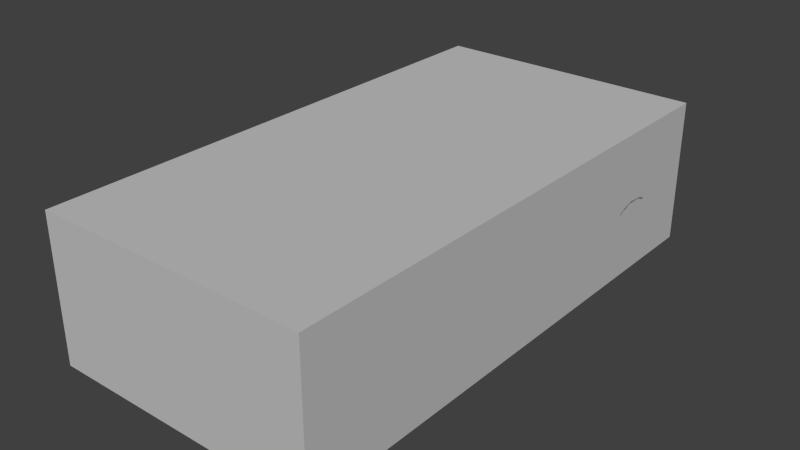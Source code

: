 # Source: car4raid_1.blend  (saved by Blender 2.79.0; exported with 4.5.12 LTS)
import bpy
from mathutils import Matrix  # noqa: F401  (used for matrix-valued properties, if any)

bpy.ops.wm.read_factory_settings(use_empty=True)
scene = bpy.context.scene
scene.name = 'Scene'

# ---- collections
col_collection_1 = bpy.data.collections.new('Collection 1'); scene.collection.children.link(col_collection_1)
col_collection_2 = bpy.data.collections.new('Collection 2'); scene.collection.children.link(col_collection_2)
col_collection_3 = bpy.data.collections.new('Collection 3'); scene.collection.children.link(col_collection_3)
col_collection_4 = bpy.data.collections.new('Collection 4'); scene.collection.children.link(col_collection_4)
col_collection_5 = bpy.data.collections.new('Collection 5'); scene.collection.children.link(col_collection_5)
col_collection_6 = bpy.data.collections.new('Collection 6'); scene.collection.children.link(col_collection_6)
col_collection_7 = bpy.data.collections.new('Collection 7'); scene.collection.children.link(col_collection_7)
col_collection_8 = bpy.data.collections.new('Collection 8'); scene.collection.children.link(col_collection_8)
col_collection_9 = bpy.data.collections.new('Collection 9'); scene.collection.children.link(col_collection_9)
col_collection_10 = bpy.data.collections.new('Collection 10'); scene.collection.children.link(col_collection_10)
col_collection_11 = bpy.data.collections.new('Collection 11'); scene.collection.children.link(col_collection_11)
col_collection_12 = bpy.data.collections.new('Collection 12'); scene.collection.children.link(col_collection_12)
col_collection_13 = bpy.data.collections.new('Collection 13'); scene.collection.children.link(col_collection_13)
col_collection_14 = bpy.data.collections.new('Collection 14'); scene.collection.children.link(col_collection_14)
col_collection_15 = bpy.data.collections.new('Collection 15'); scene.collection.children.link(col_collection_15)
col_collection_16 = bpy.data.collections.new('Collection 16'); scene.collection.children.link(col_collection_16)
col_collection_17 = bpy.data.collections.new('Collection 17'); scene.collection.children.link(col_collection_17)
col_collection_18 = bpy.data.collections.new('Collection 18'); scene.collection.children.link(col_collection_18)
col_collection_19 = bpy.data.collections.new('Collection 19'); scene.collection.children.link(col_collection_19)
col_collection_20 = bpy.data.collections.new('Collection 20'); scene.collection.children.link(col_collection_20)

# ---- materials (node trees are filled in below, after node groups)
mat_material___eeeeee = bpy.data.materials.new('Material [#eeeeee]')
mat_material___eeeeee.alpha_threshold = 0.0
mat_material___eeeeee.use_transparent_shadow = False
mat_material___eeeeee.diffuse_color = (0.5488, 0.5488, 0.5488, 1.0)
mat_material___eeeeee.roughness = 0.5
mat_other___ffff00 = bpy.data.materials.new('other [#FFFF00]')
mat_other___ffff00.alpha_threshold = 0.0
mat_other___ffff00.use_transparent_shadow = False
mat_other___ffff00.diffuse_color = (0.8, 0.7246, 0.3039, 1.0)
mat_other___ffff00.roughness = 0.5
mat_other___ffff00.specular_intensity = 0.0
mat_metal___cccccc = bpy.data.materials.new('metal [#cccccc]')
mat_metal___cccccc.alpha_threshold = 0.0
mat_metal___cccccc.use_transparent_shadow = False
mat_metal___cccccc.diffuse_color = (0.3335, 0.3708, 0.3931, 1.0)
mat_metal___cccccc.roughness = 0.5
mat_metal___cccccc.specular_intensity = 1.0

# ---- material node trees

# ---- world
world_world = bpy.data.worlds.new('World'); scene.world = world_world
world_world.color = (0.05088, 0.05088, 0.05088)
world_world.use_sun_shadow = False
world_world.sun_shadow_jitter_overblur = 0.0
world_world.cycles.sampling_method = 'NONE'
world_world.cycles.sample_map_resolution = 256

# ---- meshes
me_circle_000 = bpy.data.meshes.new('Circle.000')
me_circle_000.from_pydata([(-0.9343, -1.81, -0.03137), (-0.9343, -1.81, 0.9557), (-0.9343, 1.796, 0.9557), (-0.9343, 1.796, -0.03137), (0.9343, -1.81, -0.03137), (0.9343, -1.81, 0.9557), (0.9343, 1.796, 0.9557), (0.9343, 1.796, -0.03137)], [], [(1, 2, 3), (5, 2, 1), (1, 3, 0), (2, 6, 7), (2, 7, 3), (3, 7, 4), (3, 4, 0), (7, 6, 5), (7, 5, 4), (4, 5, 1), (4, 1, 0), (5, 6, 2)])
me_circle_000.materials.append(mat_material___eeeeee)
me_circle_000.materials.append(mat_other___ffff00)
me_circle_000.materials.append(mat_metal___cccccc)
me_circle_000.use_remesh_preserve_volume = False
me_circle_000.use_remesh_preserve_attributes = False
me_circle_000.use_mirror_vertex_groups = False
me_circle_000.auto_texspace = False
me_circle_000.update()
me_circle_001 = bpy.data.meshes.new('Circle.001')
me_circle_001.from_pydata([(0.8438, -0.6839, 0.2085), (0.8079, 0.5149, 0.5149), (-0.0001149, -0.9952, 0.5314), (-0.0005289, -1.245, 0.4888), (0.2924, -1.799, 0.2236), (0.8426, -1.38, 0.2216), (0.8752, 1.507, 0.3111), (0.8789, 0.8863, 0.2925), (-3.822e-06, -0.2315, 0.8572), (1.403e-06, 0.06542, 0.9378), (-5.145e-05, 0.2582, 0.9557), (-6.182e-06, 0.6516, 0.9311), (0.7769, 0.7884, 0.5707), (0.7554, -0.1748, 0.5096), (0.7824, 0.9996, 0.5934), (-1.465e-05, -1.81, 0.2225), (0.8489, 0.9355, 0.4275), (0.8457, 1.558, 0.2352), (0.7635, 0.2414, 0.5222), (0.376, 0.06826, 0.9245), (0.7898, -1.489, -0.01115), (0.7656, -1.556, -0.02332), (-0.0004003, -1.453, 0.4417), (-0.0002718, -1.615, 0.3952), (-0.0001432, -1.746, 0.3382), (0.2919, -0.9703, 0.532), (0.2919, -1.238, 0.4898), (0.292, -1.447, 0.4417), (0.2921, -1.607, 0.3952), (0.2923, -1.739, 0.3382), (0.1242, -0.9952, 0.5314), (0.5923, -0.8018, 0.532), (0.6812, -0.6576, 0.532), (0.7226, -0.3965, 0.5189), (0.7915, -0.6576, 0.5189), (0.805, -0.8347, 0.5325), (0.7928, 0.5149, 0.5301), (0.8142, -0.1748, 0.09824), (0.8223, 0.2414, 0.09824), (0.7637, -0.5778, 0.5231), (0.7816, -0.3965, 0.5019), (0.7336, -0.1748, 0.5172), (0.744, 0.2414, 0.5248), (0.7554, -0.3965, 0.513), (0.7872, -0.5778, 0.5121), (0.7908, -0.9638, 0.5435), (0.8125, -0.9638, 0.5348), (0.8301, -0.9638, 0.517), (0.7939, -1.111, 0.5345), (0.8164, -1.111, 0.5258), (0.8313, -1.111, 0.5162), (0.6885, -1.571, 0.3387), (0.7709, 0.5149, 0.5403), (0.7843, 0.2414, 0.512), (0.7848, -0.8347, 0.5436), (0.7301, -0.9638, 0.5435), (0.7158, -1.111, 0.5345), (0.798, 0.6516, 0.5452), (0.8377, -1.273, 0.4359), (0.8368, -1.406, 0.2226), (0.8268, -0.6672, 0.2104), (0.8266, -0.7374, 0.3661), (0.8286, -0.8347, 0.4636), (0.841, -0.6553, 0.09824), (0.8322, -0.6581, 0.1431), (0.837, -1.341, 0.364), (0.8153, -1.426, -0.01204), (0.8279, -0.5626, 0.09824), (0.8197, -0.3965, 0.09824), (0.7951, 0.2414, 0.2154), (0.787, -0.1748, 0.2154), (0.7925, -0.3965, 0.2154), (0.8007, -0.5673, 0.2154), (0.8087, -0.6236, 0.2154), (0.8116, -0.7041, 0.3858), (0.833, -0.6103, 0.09824), (0.8166, -0.6136, 0.147), (0.7778, 0.05977, 0.5058), (0.7971, -0.1748, 0.147), (0.8027, -0.3965, 0.147), (0.8109, -0.5639, 0.147), (0.8053, 0.2414, 0.147), (0.6972, -1.596, 0.3129), (0.6237, -1.675, 0.3116), (0.6159, -1.639, 0.3368), (0.5886, -1.519, 0.3921), (-8.535e-05, -1.783, 0.313), (0.2923, -1.776, 0.313), (0.4885, -1.232, 0.4802), (0.4929, -1.424, 0.4299), (-0.0002075, -1.681, 0.3695), (0.5104, -1.625, 0.3681), (0.2922, -1.673, 0.3695), (0.4885, -0.9782, 0.5276), (0.7181, -0.9638, 0.5397), (0.6951, -1.111, 0.5275), (0.7009, -0.9638, 0.5305), (0.688, -0.9638, 0.5276), (0.6736, -1.111, 0.5217), (0.2919, -0.9882, 0.5294), (0.4885, -1.111, 0.5143), (0.5013, -1.566, 0.3892), (0.7963, -1.484, 0.2953), (0.7872, -1.475, 0.3129), (0.6022, -1.574, 0.3681), (0.5196, -1.69, 0.3368), (0.2919, -1.113, 0.5096), (-0.0003219, -1.12, 0.5101), (0.7409, -0.8347, 0.5436), (0.7288, -0.8347, 0.5422), (0.714, -0.8347, 0.5341), (0.7012, -0.8347, 0.531), (0.7546, -0.7374, 0.5369), (0.7314, -0.7374, 0.5351), (0.7218, -0.7365, 0.5333), (0.7703, -0.6576, 0.53), (0.7761, -0.1748, 0.5014), (0.7918, 0.2414, 0.3797), (0.7836, -0.1748, 0.3695), (0.7891, -0.3965, 0.3731), (0.7974, -0.5778, 0.3792), (0.4885, -0.8864, 0.532), (0.3902, -0.9355, 0.532), (0.7627, -0.6576, 0.53), (0.5852, -1.23, 0.4893), (0.5852, -1.111, 0.5149), (0.5883, -0.971, 0.5276), (0.5903, -0.8347, 0.5322), (0.75, -0.5778, 0.5231), (0.741, -0.6576, 0.531), (0.703, -0.5778, 0.5289), (0.6507, -0.7244, 0.532), (0.1242, -0.2315, 0.8572), (0.376, -0.2144, 0.8572), (0.4743, -0.1765, 0.8547), (0.5984, 0.05977, 0.8572), (0.6115, 0.2647, 0.8619), (0.8512, 0.837, 0.2154), (0.8592, 0.8105, 0.09824), (0.8547, 0.8148, 0.147), (0.8322, 0.7884, 0.2154), (0.8472, 0.7702, 0.09824), (0.8363, 0.7756, 0.147), (0.8146, 0.5149, 0.147), (0.8044, 0.5149, 0.2154), (0.8316, 0.5149, 0.09824), (0.8011, 0.5149, 0.3797), (0.8289, 0.7884, 0.3797), (0.2919, -0.225, 0.8572), (0.158, 0.06542, 0.9378), (0.1241, 0.2582, 0.9557), (0.1241, 0.6516, 0.9315), (0.2919, 0.0719, 0.9302), (0.2918, 0.2647, 0.9481), (0.2919, 0.6516, 0.9263), (0.378, 0.2647, 0.9367), (0.5143, 0.2647, 0.9051), (0.5095, 0.06317, 0.897), (0.6131, 0.3898, 0.8586), (0.7805, 1.196, 0.6057), (0.8086, 0.9996, 0.5823), (0.8093, 1.196, 0.5952), (0.8347, 1.196, 0.5683), (0.8466, 1.195, 0.5356), (0.8476, 1.334, 0.5082), (0.8487, 1.454, 0.4291), (0.848, 0.8518, 0.3031), (0.8427, -1.369, 0.2189), (0.8427, -0.8516, 0.4394), (0.8427, -0.7621, 0.3498), (0.8438, -0.696, 0.2068), (0.8427, -1.319, 0.3476), (0.833, 0.9071, 0.4554), (0.8325, 1.348, 0.5446), (0.8275, 1.48, 0.4572), (0.7697, 1.348, 0.6061), (0.7967, 1.348, 0.5901), (0.8233, 1.348, 0.5637), (0.76, 1.48, 0.6014), (0.7887, 1.48, 0.5777), (0.8131, 1.48, 0.5411), (0.7495, 1.56, 0.5948), (0.7785, 1.564, 0.5618), (0.8012, 1.566, 0.5164), (0.8487, 1.536, 0.3114), (0.679, 1.614, 0.6151), (0.378, 1.66, 0.6604), (0.378, 1.695, 0.653), (1.091e-05, 1.673, 0.6654), (1.091e-05, 1.708, 0.6606), (0.779, 1.651, 0.2906), (0.8185, 1.566, 0.4413), (0.1242, 1.721, 0.5117), (0.5342, 1.652, 0.6452), (0.8297, 1.566, 0.3436), (0.6411, -0.4884, 0.6272), (0.7467, 1.196, 0.6097), (0.7392, 1.348, 0.6129), (0.5311, 1.574, 0.6505), (-2.949e-05, 0.5149, 0.9481), (0.1241, 0.5149, 0.9481), (0.2919, 0.5149, 0.9405), (-4.047e-05, 0.3898, 0.9551), (0.2918, 0.3898, 0.9475), (0.1241, 0.3898, 0.9551), (-3.815e-06, -0.154, 0.9268), (0.2919, -0.07656, 0.8964), (0.376, -0.07307, 0.8935), (0.6131, 0.5149, 0.8549), (0.378, 0.3898, 0.9362), (0.5134, 0.3898, 0.9066), (0.378, 0.5149, 0.9291), (0.5164, 0.5149, 0.8995), (0.613, 0.6516, 0.8453), (0.0, 0.7884, 0.9087), (0.1242, 0.7884, 0.9087), (0.6176, 0.7884, 0.8273), (0.5151, 0.6516, 0.886), (0.5151, 0.7884, 0.8651), (0.2919, 0.7884, 0.9053), (0.378, 0.6516, 0.9152), (0.378, 0.7884, 0.896), (1.091e-05, 1.589, 0.6702), (0.378, 1.579, 0.6652), (0.6217, 1.196, 0.6873), (0.627, 1.48, 0.6399), (0.6256, 1.348, 0.6523), (0.6195, 0.9996, 0.7643), (0.5095, -0.06413, 0.8724), (0.7467, 0.9996, 0.5992), (0.7467, 0.7884, 0.577), (0.7467, 0.5149, 0.5427), (0.7598, 0.05977, 0.5147), (0.8031, 0.7884, 0.5596), (0.8182, 0.05977, 0.09824), (0.7402, 0.05977, 0.5185), (0.791, 0.05977, 0.2154), (0.8012, 0.05977, 0.147), (0.7853, 0.05977, 0.3746), (0.7786, 1.601, 0.01261), (0.6035, -0.07365, 0.804), (0.5151, 1.196, 0.7251), (0.7062, 1.559, 0.6181), (0.5151, 1.348, 0.6814), (0.5151, 0.9996, 0.8021), (0.5151, 1.48, 0.6606), (0.7304, 1.48, 0.6168), (0.6727, -0.4284, 0.6241), (0.5941, -0.3152, 0.7355), (0.6273, -0.264, 0.7324), (0.551, -0.1963, 0.8176), (0.5838, -0.1406, 0.8145), (0.694, -0.533, 0.5575), (0.6692, -0.6068, 0.5606), (0.7079, -0.5416, 0.5269), (0.5783, -0.07365, 0.8358), (0.5169, -0.175, 0.8408), (0.6428, 0.7884, 0.7954), (0.6655, 0.7884, 0.742), (0.6652, 1.348, 0.636), (0.6594, 1.196, 0.6571), (0.6412, 1.196, 0.6759), (0.6444, 0.9996, 0.7448), (0.6667, 0.9996, 0.7055), (0.729, 0.9996, 0.6074), (0.729, 0.7884, 0.5885), (0.7126, 0.9996, 0.6275), (0.7126, 0.7884, 0.6192), (0.729, 1.196, 0.6135), (0.7216, 1.348, 0.618), (0.7115, 1.196, 0.6204), (0.6236, 0.05977, 0.8254), (1.091e-05, 1.48, 0.6781), (0.378, 1.48, 0.6723), (0.6367, 0.2647, 0.83), (0.6382, 0.3898, 0.8268), (0.6382, 0.5149, 0.8231), (0.6382, 0.6516, 0.8135), (0.1242, 1.706, 0.6598), (0.7931, 1.639, 0.1789), (0.1242, 1.671, 0.6656), (0.1242, 1.586, 0.6704), (0.2919, 1.665, 0.6634), (0.2919, 1.581, 0.6683), (0.2919, 1.7, 0.6562), (0.8045, 1.616, 0.3206), (0.2919, 1.48, 0.6757), (0.6803, 1.48, 0.6292), (0.1242, 1.48, 0.6773), (0.7266, 1.615, 0.5848), (0.7576, 1.617, 0.5417), (0.7782, 1.619, 0.4879), (0.7953, 1.619, 0.4183), (0.705, 1.649, 0.5749), (0.7321, 1.652, 0.5234), (0.7502, 1.654, 0.4602), (0.7648, 1.655, 0.3895), (0.6245, 1.684, 0.6014), (0.6686, 1.683, 0.5636), (0.7016, 1.683, 0.5089), (0.7421, 1.68, 0.371), (0.7259, 1.682, 0.4409), (0.5792, 1.686, 0.6267), (0.5349, 1.689, 0.6383), (0.627, 1.565, 0.6345), (0.5765, 1.65, 0.6317), (0.627, 1.613, 0.6278), (1.091e-05, 1.723, 0.5125), (0.3844, 1.71, 0.5049), (0.7584, 1.676, 0.2732), (0.8205, 1.607, 0.2122), (0.7741, 1.664, 0.1648), (0.8031, 1.637, 0.03216), (0.8172, 1.601, 0.02084), (0.7889, 1.662, 0.05816), (0.2919, 1.715, 0.5081), (0.6058, -0.1555, 0.7831), (0.378, 1.728, 0.4749), (0.8893, -0.8446, 0.4207), (0.8786, -0.6874, 0.1795), (0.8893, -0.7518, 0.3279), (0.6545, 1.647, 0.6083), (0.378, 1.763, 0.4618), (1.091e-05, 1.78, 0.45), (0.2919, 1.772, 0.4537), (0.1242, 1.778, 0.4492), (0.5347, 1.737, 0.4967), (0.4618, 1.72, 0.4852), (0.4606, 1.752, 0.4756), (0.378, 1.763, 0.2732), (1.091e-05, 1.78, 0.2776), (0.2919, 1.772, 0.2732), (0.1242, 1.778, 0.2768), (0.4467, 1.752, 0.2732), (0.6666, 1.701, 0.2732), (0.5153, 1.739, 0.2732), (0.5336, 1.739, 0.4647), (0.6822, 1.694, 0.4409), (0.4593, 1.752, 0.4641), (0.378, 1.763, 0.371), (0.4467, 1.752, 0.371), (0.2919, 1.772, 0.371), (1.091e-05, 1.78, 0.371), (0.1242, 1.778, 0.371), (0.6735, 1.697, 0.371), (0.5238, 1.739, 0.371), (0.6619, 1.704, 0.1189), (0.5153, 1.755, 0.1712), (0.378, 1.779, 0.1896), (1.091e-05, 1.796, 0.1931), (0.2919, 1.788, 0.1914), (0.1242, 1.794, 0.1925), (0.5153, 1.755, 0.1546), (0.378, 1.779, 0.173), (1.091e-05, 1.796, 0.1765), (0.2919, 1.788, 0.1748), (0.1242, 1.794, 0.1759), (0.6619, 1.704, 0.1023), (0.4467, 1.77, 0.183), (0.4467, 1.77, 0.1664), (0.5919, 1.732, 0.1479), (0.5919, 1.732, 0.1313), (0.5956, 1.723, 0.2732), (0.6076, 1.719, 0.4528), (0.6015, 1.721, 0.371), (0.5153, 1.729, 0.1546), (0.378, 1.75, 0.173), (1.091e-05, 1.767, 0.1765), (0.2919, 1.759, 0.1748), (0.1242, 1.765, 0.1759), (0.6619, 1.683, 0.1023), (0.4467, 1.742, 0.1664), (0.5919, 1.706, 0.1313), (0.5192, 1.554, 0.01261), (0.3819, 1.554, 0.01261), (0.0, 1.554, 0.01261), (0.2958, 1.554, 0.01261), (0.128, 1.554, 0.01261), (0.6657, 1.576, 0.01261), (0.4505, 1.554, 0.01261), (0.5957, 1.565, 0.01261), (0.7752, 0.6516, 0.5563), (0.8066, -0.6576, 0.5038), (0.8237, 0.6516, 0.147), (0.8385, 0.6516, 0.09824), (0.811, 0.6516, 0.3797), (0.8151, 0.6516, 0.2154), (0.7467, 0.6516, 0.5598), (0.729, 0.6516, 0.5734), (0.7381, 0.6516, 0.6066), (0.6863, 0.6516, 0.76), (0.5352, 1.708, 0.504), (0.5941, 1.718, 0.5224), (-0.0003792, 1.764, 0.2776), (0.2915, 1.756, 0.2732), (0.1238, 1.763, 0.2768), (0.2915, 1.756, 0.371), (-0.0003792, 1.764, 0.371), (0.1238, 1.763, 0.371), (0.8214, 1.611, 0.1165), (0.7832, 1.669, 0.1115), (0.7982, 1.646, 0.1115), (1.091e-05, 1.708, 0.5745), (0.5943, 1.695, 0.5275), (1.091e-05, 1.701, 0.6306), (0.385, 1.688, 0.6229), (0.3859, 1.695, 0.5668), (0.2919, 1.693, 0.6261), (0.2919, 1.7, 0.5701), (0.1242, 1.706, 0.5737), (0.1242, 1.699, 0.6298), (0.1461, -1.745, 0.3382), (0.1459, -1.613, 0.3952), (0.1458, -1.452, 0.4417), (0.1457, -1.244, 0.4893), (0.1458, -1.119, 0.5098), (0.1461, -1.782, 0.313), (0.146, -1.679, 0.3695), (0.6957, -1.638, -0.02284), (0.1462, -1.806, 0.2231), (0.1231, 0.7842, 0.8937), (0.0, 0.7842, 0.8937), (0.2909, 0.7842, 0.8903), (0.377, 0.7842, 0.881), (0.514, 0.7842, 0.8501), (0.514, 1.192, 0.7101), (0.514, 1.344, 0.6664), (0.514, 0.9955, 0.7871), (0.514, 1.476, 0.6456), (0.2909, 1.476, 0.6607), (0.377, 1.476, 0.6573), (0.1231, 0.9955, 0.8348), (8.516e-07, 0.9955, 0.8348), (0.2909, 0.9955, 0.8273), (0.377, 0.9955, 0.818), (0.1231, 1.192, 0.7537), (8.516e-07, 1.192, 0.7537), (0.2909, 1.192, 0.7503), (0.377, 1.192, 0.741), (0.1231, 1.344, 0.6908), (0.2909, 1.344, 0.6908), (8.516e-07, 1.344, 0.6908), (0.377, 1.344, 0.6858), (0.1231, 1.476, 0.6623), (-3.406e-06, 1.476, 0.6631), (-0.0001149, -0.9829, 0.5193), (-3.822e-06, -0.2398, 0.8363), (0.2948, -0.9586, 0.5199), (0.1242, -0.9829, 0.5193), (0.5871, -0.7947, 0.5199), (0.4861, -0.8771, 0.5199), (0.3904, -0.9248, 0.5199), (0.6439, -0.7194, 0.5199), (0.1242, -0.2398, 0.8363), (0.3766, -0.2232, 0.8363), (0.4723, -0.1863, 0.8363), (0.2948, -0.2335, 0.8363), (0.6345, -0.4898, 0.6125), (0.5888, -0.3212, 0.7179), (0.5469, -0.2055, 0.7978), (0.6619, -0.605, 0.5477), (0.5137, -0.1848, 0.8203), (0.729, 0.5149, 0.5562), (0.716, -0.1748, 0.5259), (0.7226, 0.05977, 0.5281), (0.7274, 0.2414, 0.5371), (0.5895, -0.07365, 0.804), (0.6588, -0.4284, 0.6241), (0.6133, -0.264, 0.7324), (0.68, -0.533, 0.5575), (0.6939, -0.5416, 0.5269), (0.6096, 0.05977, 0.8254), (0.6227, 0.2647, 0.83), (0.6243, 0.3898, 0.8268), (0.6243, 0.5149, 0.8231), (0.5918, -0.1555, 0.7831), (0.7151, 0.5149, 0.5562), (0.8284, -0.1748, 0.08082), (0.8366, 0.2414, 0.08082), (0.8459, -0.6553, 0.08082), (0.8422, -0.5623, 0.08082), (0.834, -0.3965, 0.08082), (0.8438, -0.6102, 0.08082), (0.8718, 0.8092, 0.08082), (0.8615, 0.7686, 0.08082), (0.8459, 0.5149, 0.08082), (0.8325, 0.05977, 0.08082), (0.8528, 0.6516, 0.08082), (0.8117, -0.1748, 0.03591), (0.8199, 0.2414, 0.03591), (0.8255, -0.5634, 0.03591), (0.8172, -0.3965, 0.03591), (0.8568, 0.8075, 0.03591), (0.8448, 0.7671, 0.03591), (0.8292, 0.5149, 0.03591), (0.8158, 0.05977, 0.03591), (0.836, 0.6461, 0.03591), (0.8071, -0.1748, -5.549e-05), (0.8153, 0.2414, -5.549e-05), (0.8209, -0.5642, -5.549e-05), (0.8127, -0.3965, -5.549e-05), (0.8522, 0.8069, -5.552e-05), (0.8402, 0.7665, -5.552e-05), (0.8246, 0.5149, -5.549e-05), (0.8112, 0.05977, -5.549e-05), (0.8315, 0.6437, -5.549e-05), (0.8071, -0.1748, -0.01896), (0.8153, 0.2414, -0.01896), (0.8291, -0.6558, 0.03591), (0.8209, -0.5654, -0.01896), (0.8127, -0.3965, -0.01896), (0.8246, -0.6565, -5.549e-05), (0.8522, 0.8068, -0.01896), (0.8402, 0.7663, -0.01896), (0.8246, 0.5149, -0.01896), (0.8112, 0.05977, -0.01896), (0.8315, 0.6434, -0.01896), (0.8246, -0.6571, -0.01896), (0.8059, -0.658, -0.02453), (0.8039, -0.6138, -0.02453), (0.7968, -0.3965, 0.4868), (0.8023, -0.5778, 0.4969), (0.7994, 0.2414, 0.4968), (0.8132, 0.6516, 0.5301), (0.793, 0.05977, 0.4907), (0.7912, -0.1748, 0.4863), (0.8182, 0.7884, 0.5445), (0.8159, 0.5149, 0.4935), (0.8146, -0.6576, 0.4823), (0.8047, -0.3965, 0.4653), (0.8103, -0.5778, 0.4755), (0.8063, 0.2414, 0.4754), (0.8211, 0.6516, 0.5086), (0.7998, 0.05977, 0.4692), (0.7981, -0.1748, 0.4648), (0.8261, 0.7884, 0.523), (0.8111, 0.5149, 0.468), (0.8131, -0.6576, 0.455), (0.7999, -0.3965, 0.4399), (0.8085, -0.5778, 0.45), (0.8026, 0.2414, 0.4499), (0.8191, 0.6516, 0.4832), (0.7961, 0.05977, 0.4437), (0.7944, -0.1748, 0.4394), (0.8257, 0.7884, 0.4975), (0.8201, -0.8347, 0.5174), (0.8281, -0.8347, 0.4959), (0.8249, 1.196, 0.5835), (0.8237, 0.9996, 0.5672), (0.8316, 0.9996, 0.5457), (0.8482, 1.021, 0.4929), (0.8343, 1.001, 0.5268), (0.8475, 1.097, 0.5239), (0.8348, 1.086, 0.5593), (0.8427, -1.256, 0.4138), (0.8427, -1.105, 0.4903), (0.8427, -0.97, 0.4897), (0.8044, -1.368, 0.2189), (0.8044, -0.8516, 0.4394), (0.8044, -0.7621, 0.3498), (0.8055, -0.6963, 0.2068), (0.8044, -1.319, 0.3472), (0.8044, -1.257, 0.4137), (0.8044, -1.105, 0.4903), (0.8044, -0.97, 0.4897), (0.8754, 1.49, 0.3078), (0.8789, 1.424, 0.3999), (0.8789, 1.314, 0.4689), (0.8789, 1.192, 0.4928), (0.8789, 0.969, 0.3939), (0.8789, 0.8978, 0.29), (0.8789, 1.036, 0.4473), (0.8789, 1.106, 0.4787), (0.2924, -1.774, 0.2102), (-1.465e-05, -1.785, 0.209), (0.1462, -1.781, 0.2096), (0.5096, -1.736, 0.2083), (0.6916, -1.611, 0.2079), (0.618, -1.676, 0.2079), (0.3069, -1.446, 0.4125), (0.7526, -1.55, -0.01126), (0.6895, -1.627, -0.01126), (0.1462, -1.795, -0.0237), (-1.465e-05, -1.799, -0.02424), (0.5096, -1.751, -0.02388), (0.2924, -1.788, -0.02316), (0.6218, -1.702, -0.02284), (0.8072, -1.498, -0.0234), (0.8368, -1.425, -0.02388), (0.5096, -1.736, -0.008671), (-1.465e-05, -1.784, -0.009026), (0.1462, -1.78, -0.008486), (0.4088, -1.432, 0.4232), (0.3941, -1.593, 0.3852), (0.2924, -1.773, -0.007947), (0.6209, -1.692, -0.008671), (0.7656, -1.556, -0.03059), (0.6957, -1.638, -0.03022), (0.1462, -1.795, -0.03083), (-1.465e-05, -1.799, -0.03137), (0.5096, -1.751, -0.03102), (0.2924, -1.788, -0.03029), (0.6218, -1.702, -0.03021), (0.8072, -1.498, -0.03066), (0.8368, -1.425, -0.03102), (-5.935e-05, -0.6114, 0.6851), (0.3835, -0.574, 0.6854), (0.1242, -0.6114, 0.6851), (0.2948, -0.5961, 0.6854), (0.5203, -0.4985, 0.6766), (0.8384, 0.8602, 0.3797), (-5e-05, -1.801, 0.2957), (0.3943, -1.778, 0.2951), (0.3941, -1.659, 0.3689), (0.3942, -1.762, 0.3124), (0.3942, -1.725, 0.3376), (0.3902, -1.235, 0.4898), (0.3902, -1.112, 0.512), (0.3902, -0.9832, 0.5285), (0.3943, -1.785, 0.283), (0.2924, -1.792, 0.2957), (0.6271, -1.691, 0.2943), (0.7744, -1.461, 0.3387), (0.759, -1.111, 0.538), (0.7605, -0.9638, 0.547), (0.5248, -1.727, 0.3116), (0.7628, -0.8347, 0.5471), (0.5096, -1.683, -0.03102), (0.1462, -1.801, 0.2957), (0.3915, -1.764, 0.2102), (0.401, -1.775, -0.02352), (0.401, -1.76, -0.008309), (0.5273, -1.75, 0.2822), (0.6284, -1.697, 0.2825), (0.7656, -1.49, -0.03059), (0.527, -1.743, 0.2943), (0.401, -1.775, -0.03065), (0.1462, -1.728, -0.03083), (-1.465e-05, -1.731, -0.03137), (0.2924, -1.721, -0.03029), (0.401, -1.708, -0.03065), (0.1242, 1.739, 0.4666), (0.2919, 1.733, 0.4711), (1.091e-05, 1.741, 0.4674), (0.4318, 1.688, 0.6229), (0.5923, 1.681, 0.5888), (0.6216, 1.68, 0.5636), (0.5623, 1.682, 0.6055), (0.5329, 1.684, 0.6132), (0.4306, 1.709, 0.5049), (0.4845, 1.705, 0.5117), (0.5331, 1.697, 0.5241), (0.5723, 1.688, 0.5397), (0.4312, 1.695, 0.5668), (0.7885, -0.1748, -0.02453), (0.7967, 0.2414, -0.02453), (0.8023, -0.5671, -0.02453), (0.794, -0.3965, -0.02453), (0.8216, 0.7667, -0.02453), (0.806, 0.5149, -0.02453), (0.7926, 0.05977, -0.02453), (0.8128, 0.6441, -0.02453), (0.8225, -0.6126, -0.01896), (0.8225, -0.6117, -5.549e-05), (0.8271, -0.6108, 0.03591), (0.6957, -1.57, -0.03022), (0.8326, 1.49, 0.3078), (0.6218, -1.634, -0.03021), (0.7952, -1.421, -0.03095), (0.836, 1.424, 0.3999), (0.836, 1.314, 0.4689), (0.836, 1.192, 0.4928), (0.836, 0.969, 0.3939), (0.836, 0.8978, 0.29), (0.836, 1.036, 0.4473), (0.836, 1.106, 0.4787), (0.8336, 0.807, -0.02453), (0.6992, -0.3965, 0.5263), (0.7672, 0.3781, 0.5313), (0.7886, 0.3781, 0.521), (0.7998, 0.3781, 0.2154), (0.827, 0.3781, 0.09824), (0.7964, 0.3781, 0.3797), (0.81, 0.3781, 0.147), (0.7467, 0.3781, 0.5338), (0.729, 0.3781, 0.5467), (0.8413, 0.3781, 0.08082), (0.8245, 0.3781, 0.03591), (0.82, 0.3781, -5.549e-05), (0.82, 0.3781, -0.01896), (0.8037, 0.3781, 0.5059), (0.8111, 0.3781, 0.4844), (0.8069, 0.3781, 0.4589), (0.8013, 0.3781, -0.02453), (0.7134, 0.2414, 0.5371), (0.702, -0.1748, 0.5259), (0.7086, 0.05977, 0.5281), (0.7151, 0.3781, 0.5467), (0.7306, 0.5832, 0.5746), (0.6589, 0.5832, 0.8003), (0.6986, 0.6516, 0.6066), (0.6469, 0.6516, 0.76), (0.7068, 0.5832, 0.5746), (0.6356, 0.5832, 0.8003), (0.8022, -1.488, 0.2832), (0.7516, -1.567, 0.2832), (0.7082, -1.621, 0.2832), (0.8426, -1.362, 0.2808), (0.8427, -1.351, 0.2764), (0.8044, -1.351, 0.2762), (0.7034, -1.611, 0.2953), (0.7252, -1.526, 0.3387), (0.5852, -1.401, 0.4335), (0.737, -1.548, 0.3129), (0.7453, -1.56, 0.2953), (0.8124, -1.406, 0.3383), (0.8009, -1.292, 0.4436), (0.8234, -1.283, 0.4419), (0.8023, -1.393, 0.3717), (0.766, -1.315, 0.4386), (0.7674, -1.434, 0.3717), (0.6748, -1.52, 0.37), (0.7116, -1.49, 0.37), (0.8351, -1.207, 0.4818), (0.8427, -1.195, 0.4573), (0.8044, -1.195, 0.4573), (0.7977, -1.216, 0.4975), (0.8202, -1.212, 0.4925), (0.7628, -1.221, 0.4951), (0.7102, -1.348, 0.4373), (0.707, -1.225, 0.4939), (0.7109, -1.415, 0.4037), (0.7421, -1.554, 0.2079), (0.7896, -1.485, 0.2079), (0.2922, -1.607, 0.3784), (0.3068, -1.446, 0.4417), (0.3432, -1.666, 0.3692), (0.3432, -1.6, 0.3822), (0.3903, -1.235, 0.472), (0.3578, -1.439, 0.4171), (0.4412, -1.228, 0.477), (0.8111, -1.376, 0.3717), (0.8278, -1.354, 0.37), (0.8022, -1.488, 0.2226), (0.7516, -1.567, 0.2226), (0.7082, -1.621, 0.2226), (0.8153, -1.425, 0.07657), (0.7898, -1.489, 0.07746), (0.6895, -1.627, 0.07735), (0.7526, -1.55, 0.07735), (0.1462, -1.78, 0.08012), (-1.465e-05, -1.784, 0.07958), (0.401, -1.76, 0.0803), (0.2924, -1.773, 0.08066), (0.5096, -1.736, 0.07994), (0.6209, -1.692, 0.07994), (0.8253, -1.405, 0.2079), (0.8368, -1.389, 0.2818), (0.8278, -1.397, 0.31), (0.1462, -1.806, 0.2831), (-1.465e-05, -1.81, 0.2825), (0.2924, -1.799, 0.2836), (0.6284, -1.697, 0.2226), (0.5273, -1.75, 0.2222), (0.3943, -1.785, 0.223), (0.8893, -1.329, 0.3258), (0.8893, -1.264, 0.3943), (0.8893, -1.2, 0.4393), (0.8893, -1.108, 0.4736), (0.8893, -0.9675, 0.473), (0.8775, -1.361, 0.2518), (0.878, -1.111, 0.4872), (0.8768, -0.9638, 0.4881), (0.8732, -0.7374, 0.3371), (0.8617, -0.6695, 0.1814), (0.8752, -0.8347, 0.4346), (0.8818, -1.207, 0.4529), (0.8844, -1.273, 0.4069), (0.8836, -1.342, 0.335), (0.8893, -0.7621, 0.3209), (0.8893, -1.257, 0.3849), (0.8893, -1.105, 0.4613), (0.8893, -1.319, 0.3186), (0.8786, -0.6996, 0.1778), (0.8893, -0.97, 0.4608), (0.8893, -0.8516, 0.4104), (0.8775, -1.35, 0.2474), (0.8893, -1.195, 0.4284), (0.8717, -1.388, 0.2528), (0.9343, 1.438, 0.3863), (0.918, 1.507, 0.2895), (0.9343, 1.195, 0.4838), (0.9343, 1.323, 0.4587), (0.9343, 1.105, 0.469), (0.92, 0.8863, 0.2709), (0.9343, 0.961, 0.38), (0.9035, 0.8518, 0.2816), (0.9043, 0.9355, 0.406), (0.903, 1.334, 0.4866), (0.9042, 1.454, 0.4076), (0.903, 1.097, 0.5024), (0.902, 1.195, 0.514), (0.9042, 1.536, 0.2899), (0.9343, 1.031, 0.436), (0.9036, 1.021, 0.4714), (0.9343, 1.424, 0.3784), (0.9182, 1.49, 0.2862), (0.9343, 1.192, 0.4713), (0.9343, 1.314, 0.4474), (0.9343, 1.106, 0.4572), (0.92, 0.8978, 0.2684), (0.9343, 0.969, 0.3724), (0.9343, 1.036, 0.4257), (0.421, -1.757, 0.1963), (0.4505, -1.75, 0.1734), (0.4801, -1.743, 0.1392), (0.6739, -1.631, 0.1963), (0.6563, -1.651, 0.1734), (0.6386, -1.672, 0.1392), (-1.465e-05, -1.784, 0.07958), (0.1462, -1.78, 0.08012), (0.6895, -1.489, 0.07994), (0.401, -1.76, 0.0803), (0.7526, -1.489, 0.07646), (0.7602, -1.489, 0.2079), (0.7425, -1.489, 0.1963), (0.7248, -1.489, 0.1734), (0.7072, -1.489, 0.1392), (0.2924, -1.773, 0.08066), (0.5096, -1.736, 0.07994), (0.3915, -1.717, 0.2102), (0.1462, -1.733, 0.08012), (-1.465e-05, -1.736, 0.07958), (0.401, -1.713, 0.0803), (0.2924, -1.726, 0.08066), (0.5096, -1.688, 0.07994), (0.421, -1.709, 0.1963), (0.4505, -1.702, 0.1734), (0.4801, -1.695, 0.1392), (0.2924, -1.726, 0.2102), (-1.465e-05, -1.737, 0.209), (0.1462, -1.733, 0.2096), (0.1635, -0.154, 0.8778), (-3.815e-06, -0.154, 0.8778), (-1.728e-06, -0.07656, 0.9301), (0.1667, -0.07656, 0.8941), (0.1635, -0.154, 0.912), (0.1488, -0.154, 0.9268), (0.152, -0.07656, 0.9301), (0.1667, -0.07656, 0.9231), (0.7252, 0.6957, 0.6066), (0.6735, 0.6957, 0.76), (0.6858, 0.6957, 0.6066), (0.634, 0.6957, 0.76)], [(829, 822), (822, 828), (828, 820), (820, 819), (754, 829), (819, 751)], [(417, 411, 29, 92), (413, 412, 28, 27), (414, 413, 27, 26), (39, 115, 34, 44), (54, 45, 46, 35), (237, 78, 37, 234), (112, 54, 115), (232, 18, 42, 235), (678, 18, 53, 679), (12, 381, 57, 233), (46, 45, 48, 49), (47, 46, 49, 50), (18, 232, 77, 53), (612, 619, 632, 635), (623, 624, 55, 56), (381, 52, 36, 57), (61, 62, 775, 773), (707, 708, 786, 770), (62, 47, 772, 775), (141, 384, 487, 484), (556, 168, 785, 784), (58, 65, 778, 777), (50, 723, 776, 771), (79, 80, 67, 68), (78, 79, 68, 37), (118, 119, 71, 70), (119, 120, 72, 71), (238, 118, 70, 236), (60, 64, 76, 73), (64, 63, 75, 76), (61, 60, 73, 74), (14, 12, 233, 160), (70, 71, 79, 78), (71, 72, 80, 79), (236, 70, 78, 237), (80, 72, 73, 76), (116, 40, 520, 525), (74, 73, 120), (635, 632, 633, 621), (88, 89, 712, 124), (91, 105, 84, 104), (84, 83, 82, 51), (625, 635, 621, 83), (411, 416, 87, 29), (736, 615, 613), (736, 29, 615), (412, 417, 92, 28), (618, 99, 106, 617), (56, 55, 94, 95), (737, 593, 592, 739), (124, 125, 100, 88), (714, 705, 704, 102), (615, 614, 625, 105), (614, 612, 635, 625), (101, 91, 104, 85), (617, 106, 26, 616), (30, 107, 415), (126, 93, 100, 125), (30, 106, 99), (30, 2, 107), (30, 99, 25), (414, 415, 107, 3), (97, 96, 110, 111), (96, 94, 109, 110), (94, 55, 108, 109), (111, 110, 113, 114), (624, 45, 54, 626), (115, 54, 35, 34), (77, 116, 525, 524), (73, 72, 120), (121, 122, 93), (122, 25, 99), (122, 99, 618), (97, 126, 125, 98), (713, 714, 102, 103), (711, 713, 103, 622), (105, 625, 83, 84), (85, 712, 89, 101), (121, 126, 127), (121, 93, 126), (111, 127, 126, 97), (31, 121, 127), (111, 31, 127), (115, 123, 112), (39, 123, 115), (111, 114, 31), (114, 32, 131), (114, 113, 129), (130, 128, 254), (32, 114, 129), (31, 114, 131), (128, 130, 32, 129), (43, 128, 39), (13, 41, 33, 43), (138, 139, 142, 141), (139, 137, 140, 142), (385, 146, 144, 386), (682, 680, 144, 146), (683, 681, 145, 143), (680, 683, 143, 144), (9, 149, 150, 10), (199, 200, 151, 11), (9, 844, 848, 149), (149, 152, 153, 150), (200, 201, 154, 151), (19, 152, 206, 207), (155, 153, 152, 19), (136, 156, 157, 135), (156, 155, 19, 157), (251, 256, 250), (207, 206, 148, 133), (232, 13, 116, 77), (14, 160, 161, 159), (166, 7, 794, 796), (565, 6, 790, 806), (47, 50, 771, 772), (566, 565, 806, 805), (571, 572, 809, 812), (708, 171, 782, 786), (170, 0, 319, 783), (0, 60, 774, 319), (65, 757, 788, 778), (707, 5, 167, 708), (555, 556, 784, 781), (16, 610, 166), (535, 544, 551, 549), (147, 610, 172), (164, 165, 174, 173), (16, 172, 610), (147, 166, 610), (163, 164, 173, 162), (552, 163, 162, 553), (386, 383, 142, 140), (383, 384, 141, 142), (159, 161, 176, 175), (176, 547, 177), (175, 176, 179, 178), (176, 177, 180, 179), (173, 177, 162), (178, 179, 182, 181), (179, 180, 183, 182), (567, 566, 805, 808), (280, 278, 189, 188), (180, 173, 174), (183, 180, 174, 191), (180, 177, 173), (174, 165, 184, 194), (191, 174, 194), (253, 252, 247, 195), (195, 247, 249, 248), (159, 175, 197, 196), (14, 229, 230, 12), (181, 289, 185, 242), (204, 150, 153, 203), (150, 204, 202, 10), (200, 204, 203, 201), (204, 200, 199, 202), (152, 149, 206), (155, 156, 210, 209), (153, 155, 209, 203), (209, 210, 212, 211), (210, 158, 208, 212), (203, 209, 211, 201), (156, 136, 158, 210), (11, 151, 215, 214), (201, 211, 220, 154), (212, 208, 213, 217), (217, 213, 216, 218), (151, 154, 219, 215), (217, 218, 221, 220), (212, 217, 220, 211), (133, 134, 207), (154, 220, 221, 219), (282, 280, 281, 283), (283, 281, 288, 286), (186, 223, 198, 193), (256, 251, 228), (159, 196, 229, 14), (178, 181, 242, 246), (287, 246, 242), (69, 236, 237, 81), (117, 238, 236, 69), (13, 232, 235, 41), (81, 237, 234, 38), (43, 39, 44, 40), (135, 255, 240, 271), (280, 188, 222, 281), (224, 241, 244, 227), (224, 226, 243, 241), (216, 227, 244, 218), (430, 442, 426, 428), (175, 178, 246, 197), (248, 249, 251, 250), (135, 228, 255), (32, 130, 252, 253), (32, 253, 131), (252, 130, 254), (134, 228, 207), (134, 256, 228), (228, 251, 255), (157, 19, 207, 228), (381, 387, 231, 52), (216, 257, 262, 227), (257, 258, 263, 262), (227, 262, 261, 224), (262, 263, 260, 261), (259, 261, 260), (266, 270, 260, 263), (230, 229, 264, 265), (265, 264, 266, 267), (258, 267, 266, 263), (229, 196, 268, 264), (260, 270, 259), (196, 197, 269, 268), (197, 246, 269), (270, 269, 259), (269, 287, 259), (266, 264, 268, 270), (198, 223, 273, 245), (213, 208, 276, 277), (208, 158, 275, 276), (158, 136, 274, 275), (136, 135, 271, 274), (216, 213, 277, 257), (278, 280, 282, 284), (219, 221, 423, 422), (244, 241, 425, 427), (221, 218, 424, 423), (218, 244, 427, 424), (273, 286, 429, 430), (215, 219, 422, 420), (241, 243, 426, 425), (286, 288, 443, 429), (245, 273, 430, 428), (214, 215, 420, 421), (288, 272, 444, 443), (223, 283, 286, 273), (281, 222, 272, 288), (186, 187, 284, 282), (186, 282, 283, 223), (268, 269, 270), (261, 226, 224), (269, 246, 287), (183, 191, 292, 291), (181, 182, 290, 289), (182, 183, 291, 290), (291, 292, 296, 295), (289, 290, 294, 293), (290, 291, 295, 294), (185, 289, 293), (300, 301, 295, 296), (295, 301, 299, 294), (294, 299, 298, 293), (298, 297, 293), (293, 297, 321), (187, 186, 193, 303), (225, 287, 242, 304), (245, 225, 304, 198), (242, 185, 304), (304, 306, 198), (302, 303, 193, 305), (302, 305, 297), (306, 185, 321), (304, 185, 306), (306, 305, 198), (198, 305, 193), (296, 292, 285, 190), (190, 285, 310, 279), (409, 408, 315, 192), (17, 194, 184), (309, 190, 279, 311), (292, 191, 194, 285), (300, 296, 190, 309), (402, 409, 192, 307), (408, 406, 308, 315), (285, 194, 17, 310), (401, 312, 314), (401, 399, 313, 312), (240, 255, 251), (251, 249, 316), (240, 251, 316), (320, 319, 774, 773), (318, 320, 773, 775), (769, 318, 775, 772), (305, 306, 321), (297, 305, 321), (317, 327, 328, 322), (185, 293, 321), (341, 339, 329, 331), (343, 341, 396, 398), (342, 343, 398, 397), (299, 337, 363), (364, 363, 337, 344), (345, 335, 333, 340), (315, 308, 317, 642), (336, 328, 326), (338, 328, 336), (322, 328, 338), (301, 337, 299), (340, 333, 329, 339), (338, 340, 339, 322), (336, 345, 340, 338), (362, 364, 344, 334), (325, 324, 341, 343), (323, 325, 343, 342), (324, 322, 339, 341), (300, 344, 337, 301), (309, 334, 344, 300), (330, 332, 351, 349), (332, 331, 350, 351), (331, 329, 348, 350), (350, 348, 353, 355), (349, 351, 356, 354), (351, 350, 355, 356), (358, 359, 353, 348), (347, 352, 359, 358), (360, 361, 352, 347), (346, 357, 361, 360), (333, 335, 347, 358), (335, 345, 364, 362), (345, 336, 363, 364), (335, 362, 360, 347), (360, 362, 334, 346), (346, 334, 311), (400, 314, 346), (346, 314, 357), (361, 357, 370, 372), (352, 361, 372, 365), (359, 352, 365, 371), (355, 353, 366, 368), (354, 356, 369, 367), (356, 355, 368, 369), (353, 359, 371, 366), (370, 314, 312), (370, 357, 314), (372, 370, 378, 380), (365, 372, 380, 373), (371, 365, 373, 379), (368, 366, 374, 376), (367, 369, 377, 375), (369, 368, 376, 377), (366, 371, 379, 374), (313, 239, 312), (239, 378, 312), (370, 312, 378), (67, 80, 76, 75), (12, 230, 387, 381), (143, 145, 384, 383), (144, 143, 383, 386), (147, 385, 386, 140), (13, 43, 40, 116), (258, 390, 389, 267), (387, 230, 265, 388), (388, 265, 267, 389), (257, 277, 390, 258), (329, 333, 358, 348), (392, 299, 363), (336, 392, 363), (410, 407, 408, 409), (298, 299, 392), (407, 405, 406, 408), (261, 259, 226), (404, 410, 409, 402), (397, 398, 395, 393), (398, 396, 394, 395), (341, 331, 394, 396), (332, 330, 393, 395), (331, 332, 395, 394), (279, 310, 399, 401), (311, 279, 401, 400), (297, 298, 646, 645), (302, 297, 645, 647), (326, 392, 336), (392, 403, 298), (326, 391, 403, 392), (303, 302, 647, 648), (303, 648, 644), (327, 317, 649), (391, 327, 650), (284, 187, 405, 407), (403, 391, 651, 652), (422, 423, 434, 433), (26, 106, 415, 414), (23, 90, 417, 412), (24, 86, 416, 411), (3, 22, 413, 414), (22, 23, 412, 413), (90, 24, 411, 417), (419, 15, 574, 575), (420, 422, 433, 431), (421, 420, 431, 432), (423, 424, 427, 434), (433, 434, 438, 437), (431, 433, 437, 435), (432, 431, 435, 436), (434, 427, 425, 438), (437, 438, 442, 440), (435, 437, 440, 439), (436, 435, 439, 441), (438, 425, 426, 442), (439, 443, 444, 441), (225, 226, 259, 287), (225, 245, 243, 226), (429, 440, 442, 430), (439, 440, 429, 443), (121, 31, 449, 450), (148, 132, 453, 456), (195, 248, 458, 457), (2, 30, 448, 445), (122, 121, 450, 451), (250, 256, 461, 459), (134, 133, 454, 455), (132, 8, 446, 453), (248, 250, 459, 458), (31, 131, 452, 449), (131, 253, 460, 452), (25, 122, 451, 447), (253, 195, 457, 460), (256, 134, 455, 461), (30, 25, 447, 448), (133, 148, 456, 454), (607, 605, 445, 448), (456, 608, 606, 454), (457, 458, 449), (452, 460, 449), (449, 460, 457), (609, 459, 461), (608, 447, 451, 606), (453, 446, 605, 607), (458, 609, 449), (450, 609, 606), (608, 607, 448, 447), (456, 453, 607, 608), (458, 459, 609), (609, 455, 606), (387, 388, 462, 231), (271, 240, 466, 471), (252, 254, 470, 469), (41, 463, 677, 33), (235, 464, 463, 41), (42, 465, 464, 235), (275, 274, 472, 473), (684, 685, 465, 42), (247, 252, 469, 467), (249, 247, 467, 468), (254, 33, 677, 470), (274, 271, 471, 472), (240, 316, 475, 466), (276, 275, 473, 474), (316, 249, 468, 475), (38, 234, 486, 478), (681, 38, 478, 686), (384, 145, 485, 487), (138, 141, 484, 483), (67, 75, 482, 480), (75, 63, 479, 482), (37, 68, 481, 477), (68, 67, 480, 481), (234, 37, 477, 486), (484, 487, 496, 493), (478, 486, 495, 489), (686, 478, 489, 687), (487, 485, 494, 496), (483, 484, 493, 492), (477, 481, 491, 488), (481, 480, 490, 491), (486, 477, 488, 495), (493, 496, 505, 502), (489, 495, 504, 498), (687, 489, 498, 688), (496, 494, 503, 505), (492, 493, 502, 501), (664, 482, 479, 508), (488, 491, 500, 497), (491, 490, 499, 500), (495, 488, 497, 504), (502, 505, 516, 513), (498, 504, 515, 507), (688, 498, 507, 689), (505, 503, 514, 516), (501, 502, 513, 512), (519, 662, 517, 518), (663, 664, 508, 511), (497, 500, 510, 506), (500, 499, 509, 510), (504, 497, 506, 515), (662, 663, 511, 517), (678, 684, 42, 18), (129, 123, 39, 128), (110, 109, 113), (109, 108, 112, 113), (113, 112, 123, 129), (33, 254, 43), (128, 43, 254), (108, 626, 54, 112), (679, 53, 522, 690), (44, 34, 382, 521), (40, 44, 521, 520), (233, 57, 523, 526), (57, 36, 1, 523), (53, 77, 524, 522), (525, 520, 529, 534), (524, 525, 534, 533), (690, 522, 531, 691), (521, 382, 528, 530), (523, 1, 527, 532), (526, 523, 532, 535), (520, 521, 530, 529), (522, 524, 533, 531), (534, 529, 538, 543), (533, 534, 543, 542), (691, 531, 540, 692), (530, 528, 537, 539), (532, 527, 536, 541), (535, 532, 541, 544), (529, 530, 539, 538), (531, 533, 542, 540), (238, 117, 540, 542), (146, 385, 541, 536), (120, 539, 537, 74), (682, 146, 536, 692), (543, 118, 238, 542), (385, 147, 544, 541), (543, 538, 119, 118), (120, 119, 538, 539), (34, 35, 545, 382), (382, 545, 546, 528), (62, 546, 47), (546, 545, 47), (47, 545, 46), (46, 545, 35), (528, 546, 62, 537), (537, 62, 74), (62, 61, 74), (547, 176, 161), (547, 162, 177), (147, 172, 544), (544, 172, 551), (526, 535, 549, 548), (233, 526, 548, 160), (16, 550, 551, 172), (552, 550, 804, 800), (161, 160, 548, 547), (164, 163, 801, 798), (162, 547, 553), (553, 549, 551), (550, 552, 553, 551), (547, 548, 553), (549, 553, 548), (4, 419, 575, 573), (170, 169, 559, 560), (169, 168, 558, 559), (554, 171, 561, 562), (724, 554, 562, 725), (556, 555, 563, 564), (656, 509, 662, 519), (168, 556, 564, 558), (184, 165, 799, 802), (568, 567, 808, 807), (7, 570, 810, 794), (569, 571, 812, 811), (572, 568, 807, 809), (165, 164, 798, 799), (16, 166, 796, 797), (418, 21, 580, 581), (66, 20, 587, 588), (20, 580, 21, 587), (593, 613, 91, 101), (591, 594, 753, 750), (585, 594, 591, 582), (630, 631, 594, 585), (582, 591, 590, 583), (586, 595, 589, 584), (763, 576, 578, 762), (587, 21, 596, 603), (588, 587, 603, 604), (586, 584, 600, 602), (585, 582, 598, 601), (630, 585, 601, 636), (582, 583, 599, 598), (21, 418, 597, 596), (451, 450, 606), (455, 454, 606), (461, 455, 609), (609, 450, 449), (147, 140, 166), (140, 137, 166), (620, 761, 619, 612), (628, 759, 761, 620), (29, 87, 614, 615), (100, 616, 738), (93, 618, 617, 100), (93, 122, 618), (740, 739, 592), (28, 734, 579, 735), (628, 416, 86, 611), (55, 624, 626, 108), (48, 45, 624, 623), (83, 621, 710, 82), (604, 603, 634, 668), (602, 600, 627, 667), (596, 597, 665, 634), (596, 634, 603), (418, 586, 602, 597), (581, 580, 749, 748), (89, 88, 740, 592), (577, 745, 762, 578), (416, 628, 620, 87), (400, 401, 314), (311, 400, 346), (334, 309, 311), (87, 620, 612, 614), (613, 615, 105, 91), (573, 629, 764, 4), (584, 630, 636, 600), (594, 631, 752, 753), (584, 589, 631, 630), (602, 667, 665, 597), (601, 598, 637, 639), (636, 601, 639, 640), (598, 599, 638, 637), (600, 636, 640, 627), (327, 391, 326, 328), (759, 628, 611, 760), (243, 245, 428, 426), (135, 157, 228), (189, 278, 410, 404), (767, 768, 771, 776), (772, 771, 768, 769), (278, 284, 407, 410), (315, 642, 641, 192), (307, 192, 641, 643), (298, 403, 652, 646), (649, 317, 308), (187, 644, 405), (650, 649, 653), (648, 651, 650), (652, 651, 647), (405, 644, 653, 406), (187, 303, 644), (646, 652, 645), (645, 652, 647), (651, 391, 650), (653, 648, 650), (651, 648, 647), (650, 327, 649), (644, 648, 653), (649, 308, 406, 653), (513, 516, 661, 658), (507, 515, 660, 655), (689, 507, 655, 693), (516, 514, 659, 661), (506, 510, 657, 654), (510, 509, 656, 657), (515, 506, 654, 660), (490, 480, 482, 664), (509, 499, 663, 662), (499, 490, 664, 663), (708, 167, 557, 709), (569, 570, 673, 672), (568, 572, 675, 671), (571, 569, 672, 674), (567, 568, 671, 670), (566, 567, 670, 669), (572, 571, 674, 675), (565, 566, 669, 666), (512, 513, 658, 676), (514, 689, 693, 659), (117, 682, 692, 540), (527, 691, 692, 536), (1, 690, 691, 527), (36, 679, 690, 1), (52, 231, 684, 678), (503, 688, 689, 514), (494, 687, 688, 503), (485, 686, 687, 494), (145, 681, 686, 485), (231, 462, 685, 684), (69, 81, 683, 680), (81, 38, 681, 683), (117, 69, 680, 682), (52, 678, 679, 36), (463, 464, 696, 695), (465, 685, 697, 694), (472, 694, 697, 473), (471, 696, 694, 472), (685, 462, 476, 697), (464, 465, 694, 696), (466, 696, 471), (696, 466, 695), (466, 475, 695), (475, 468, 695), (463, 695, 677), (695, 468, 677), (468, 467, 677), (467, 469, 677), (470, 677, 469), (703, 701, 390, 699), (698, 462, 388), (476, 462, 698, 702), (473, 697, 476, 474), (277, 276, 699), (476, 702, 703, 474), (702, 700, 701, 703), (702, 698, 389, 700), (474, 703, 699, 276), (390, 277, 699), (389, 698, 388), (171, 708, 709, 561), (168, 169, 779, 785), (621, 633, 706, 710), (51, 82, 713, 711), (82, 710, 714, 713), (710, 706, 705, 714), (617, 616, 100), (723, 50, 49, 727), (726, 728, 719, 716), (727, 726, 716, 717), (716, 719, 720, 718), (720, 622, 715, 718), (51, 711, 722, 721), (711, 622, 720, 722), (84, 51, 721, 104), (49, 48, 726, 727), (48, 623, 728, 726), (58, 723, 727, 717), (555, 724, 725, 563), (171, 554, 780, 782), (60, 61, 773, 774), (721, 731, 104), (712, 85, 729), (744, 745, 577, 732), (721, 722, 731), (95, 94, 96), (95, 96, 97, 98), (712, 729, 730, 124), (729, 719, 728, 730), (106, 30, 415), (730, 98, 124), (730, 728, 56), (95, 98, 730), (98, 125, 124), (95, 730, 56), (728, 623, 56), (729, 85, 104), (731, 722, 720), (720, 719, 731), (719, 729, 731), (732, 733, 743, 744), (735, 27, 28), (26, 735, 616), (26, 27, 735), (92, 734, 28), (593, 101, 89, 592), (579, 739, 740, 738), (740, 100, 738), (100, 740, 88), (734, 737, 739, 579), (593, 737, 736, 613), (29, 736, 92), (735, 579, 738, 616), (92, 736, 737, 734), (717, 716, 741, 742), (58, 717, 742, 65), (718, 741, 716), (102, 704, 757), (554, 724, 787, 780), (705, 744, 743, 704), (595, 586, 418, 581), (590, 591, 750, 751), (631, 589, 754, 752), (20, 66, 746, 747), (580, 20, 747, 749), (589, 595, 755, 754), (595, 581, 748, 755), (59, 743, 733, 756), (59, 5, 707, 757), (59, 757, 704, 743), (764, 629, 576, 763), (758, 715, 103), (757, 758, 102), (103, 715, 622), (731, 729, 104), (741, 718, 715), (742, 758, 757, 65), (758, 103, 102), (758, 742, 741, 715), (419, 4, 761, 759), (633, 762, 745, 706), (619, 761, 4, 764), (763, 762, 633, 632), (745, 744, 705, 706), (632, 619, 764, 763), (15, 419, 759, 760), (642, 317, 322, 324), (643, 641, 325, 323), (641, 642, 324, 325), (765, 766, 777, 778), (319, 320, 779, 783), (320, 318, 785, 779), (766, 765, 782, 780), (767, 766, 780, 787), (769, 768, 781, 784), (318, 769, 784, 785), (765, 770, 786, 782), (768, 767, 787, 781), (766, 767, 776, 777), (770, 765, 778, 788), (169, 170, 783, 779), (757, 707, 770, 788), (723, 58, 777, 776), (724, 555, 781, 787), (794, 795, 797, 796), (793, 791, 801, 800), (792, 789, 799, 798), (791, 792, 798, 801), (789, 790, 802, 799), (795, 803, 804, 797), (804, 803, 793, 800), (791, 793, 809, 807), (792, 791, 807, 808), (789, 792, 808, 805), (803, 795, 811, 812), (790, 789, 805, 806), (795, 794, 810, 811), (793, 803, 812, 809), (6, 184, 802, 790), (550, 16, 797, 804), (163, 552, 800, 801), (570, 569, 811, 810), (629, 813, 576), (576, 815, 754), (576, 814, 815), (576, 813, 814), (818, 578, 755), (817, 578, 818), (816, 578, 817), (578, 754, 755), (578, 816, 577), (578, 576, 754), (746, 756, 733, 747), (817, 818, 827, 826), (816, 817, 826, 825), (755, 748, 821), (749, 747, 823), (577, 816, 825, 824), (818, 755, 821, 827), (748, 749, 823, 821), (577, 824, 732), (733, 732, 824), (747, 826, 823), (826, 827, 823), (827, 821, 823), (838, 833, 835), (825, 826, 733), (824, 825, 733), (747, 733, 826), (815, 814, 837, 838), (814, 813, 836, 837), (813, 629, 830, 836), (754, 815, 838, 835), (752, 754, 835, 833), (750, 753, 834, 831), (753, 752, 833, 834), (751, 750, 831, 832), (575, 574, 840, 841), (573, 575, 841, 839), (629, 573, 839, 830), (831, 840, 832), (838, 837, 833), (834, 841, 831), (833, 837, 836), (833, 836, 830), (841, 840, 831), (834, 830, 839), (841, 834, 839), (834, 833, 830), (132, 148, 842), (148, 206, 842), (849, 846, 842, 845), (132, 842, 843, 8), (844, 205, 847, 848), (848, 849, 149), (149, 845, 206), (842, 206, 845), (845, 149, 849), (846, 849, 848, 847), (842, 846, 847, 205, 843), (310, 17, 399), (399, 17, 313), (701, 700, 852, 853), (390, 701, 853, 851), (700, 389, 850, 852), (389, 390, 851, 850), (851, 853, 852, 850)])
me_circle_001.polygons.foreach_set('use_smooth', [True] * 895)
me_circle_001.polygons.foreach_set('material_index', [0, 0, 0, 0, 0, 0, 0, 0, 0, 0, 0, 0, 0, 0, 0, 0, 0, 0, 0, 0, 0, 0, 0, 0, 0, 0, 0, 0, 0, 0, 0, 0, 0, 0, 0, 0, 0, 0, 0, 0, 0, 0, 0, 0, 0, 0, 0, 0, 0, 0, 0, 0, 0, 0, 0, 0, 0, 0, 0, 0, 0, 0, 0, 0, 0, 0, 0, 0, 0, 0, 0, 0, 0, 0, 0, 0, 0, 0, 0, 0, 0, 0, 0, 0, 0, 0, 0, 0, 0, 0, 0, 0, 0, 0, 0, 0, 0, 0, 0, 0, 0, 0, 0, 0, 0, 0, 0, 0, 0, 0, 0, 0, 0, 0, 0, 0, 0, 0, 0, 0, 0, 0, 0, 0, 0, 0, 0, 0, 0, 0, 0, 0, 0, 0, 0, 0, 0, 0, 0, 0, 0, 0, 0, 0, 0, 0, 0, 0, 0, 0, 0, 0, 0, 0, 0, 0, 0, 0, 0, 0, 0, 0, 0, 0, 0, 0, 0, 0, 0, 0, 0, 0, 0, 0, 0, 0, 0, 0, 0, 0, 0, 0, 0, 0, 0, 0, 0, 0, 0, 0, 1, 0, 0, 0, 0, 0, 0, 0, 0, 0, 0, 0, 0, 0, 0, 0, 0, 0, 0, 0, 0, 0, 0, 0, 0, 0, 0, 0, 0, 0, 0, 0, 0, 0, 0, 0, 0, 0, 0, 0, 0, 0, 0, 0, 0, 0, 0, 0, 0, 0, 0, 0, 0, 0, 0, 0, 0, 0, 0, 0, 0, 0, 0, 0, 0, 0, 0, 0, 0, 0, 0, 0, 0, 0, 0, 0, 0, 0, 0, 0, 0, 0, 0, 0, 0, 0, 0, 0, 0, 0, 0, 0, 0, 0, 0, 0, 0, 0, 0, 0, 0, 0, 0, 0, 0, 0, 0, 0, 0, 0, 0, 0, 0, 0, 0, 0, 0, 0, 0, 0, 0, 0, 0, 0, 0, 0, 0, 0, 0, 0, 0, 0, 0, 0, 0, 0, 2, 2, 2, 2, 2, 2, 2, 2, 2, 2, 2, 2, 2, 2, 2, 2, 2, 2, 2, 0, 0, 0, 0, 0, 0, 0, 0, 0, 0, 0, 0, 0, 0, 0, 0, 0, 0, 2, 2, 0, 0, 0, 0, 0, 0, 0, 0, 0, 0, 0, 0, 0, 0, 0, 0, 1, 0, 0, 0, 0, 0, 0, 0, 1, 1, 1, 1, 1, 1, 1, 1, 1, 1, 1, 1, 0, 0, 1, 1, 0, 0, 0, 0, 0, 0, 0, 0, 0, 0, 0, 0, 0, 0, 0, 0, 1, 1, 1, 1, 1, 1, 1, 1, 1, 1, 1, 1, 1, 1, 0, 0, 0, 0, 0, 0, 0, 0, 0, 0, 0, 0, 0, 0, 0, 0, 0, 0, 0, 0, 0, 0, 0, 0, 2, 2, 2, 2, 2, 2, 2, 2, 2, 2, 2, 2, 2, 2, 2, 2, 2, 2, 2, 2, 2, 2, 2, 2, 2, 2, 2, 2, 0, 0, 0, 0, 0, 0, 0, 0, 0, 0, 0, 0, 0, 0, 0, 0, 0, 0, 0, 0, 0, 0, 0, 0, 0, 0, 0, 0, 0, 0, 0, 0, 0, 0, 0, 0, 0, 0, 0, 0, 0, 0, 0, 0, 0, 0, 0, 0, 0, 0, 0, 0, 0, 0, 0, 0, 0, 0, 0, 0, 0, 0, 0, 0, 0, 0, 0, 0, 2, 0, 0, 0, 0, 0, 0, 0, 0, 0, 0, 0, 0, 0, 0, 0, 0, 0, 0, 0, 0, 0, 0, 0, 0, 0, 1, 1, 1, 1, 0, 0, 0, 0, 0, 0, 0, 0, 0, 0, 0, 0, 0, 0, 0, 0, 0, 0, 0, 0, 0, 0, 0, 0, 0, 0, 0, 0, 0, 0, 0, 0, 0, 0, 0, 0, 0, 0, 0, 0, 0, 0, 0, 0, 0, 0, 0, 0, 0, 0, 1, 1, 1, 0, 0, 1, 1, 0, 1, 1, 0, 1, 0, 2, 2, 2, 2, 2, 2, 2, 2, 2, 2, 0, 0, 0, 0, 0, 0, 0, 0, 2, 2, 0, 0, 0, 0, 0, 2, 2, 2, 0, 0, 0, 0, 0, 0, 0, 0, 1, 1, 0, 0, 1, 1, 1, 1, 0, 1, 1, 1, 1, 0, 0, 0, 1, 0, 1, 1, 0, 0, 0, 0, 0, 0, 0, 0, 0, 0, 0, 0, 0, 0, 0, 0, 1, 1, 1, 0, 0, 0, 0, 0, 0, 1, 0, 0, 1, 0, 0, 0, 0, 0, 0, 0, 0, 0, 0, 0, 0, 1, 1, 1, 0, 0, 0, 0, 0, 0, 0, 0, 0, 0, 0, 0, 0, 0, 0, 0, 0, 0, 0, 0, 0, 0, 0, 0, 0, 0, 0, 0, 0, 0, 0, 0, 0, 0, 1, 0, 0, 0, 0, 0, 0, 0, 0, 0, 0, 0, 0, 0, 0, 0, 0, 0, 0, 0, 0, 0, 0, 0, 0, 0, 0, 0, 0, 0, 0, 0, 0, 0, 0, 0, 0, 0, 0, 0, 0, 0, 0, 0, 0, 0, 0, 0, 0, 0, 0, 0, 0, 0, 0, 0, 0, 0, 0, 0, 0, 0, 0, 0, 0, 0, 0, 0, 0, 0, 0, 0, 0, 0, 0, 0, 0, 0, 0, 0, 0, 0, 0, 0, 0, 0, 0, 0, 0, 0, 0, 0, 0, 0, 0, 0, 0, 0, 0, 0, 0, 0, 0, 0, 0, 0, 0, 0, 1, 0, 0, 0, 0])
_k = {(20, 66): 1.0, (477, 486): 1.0, (5, 59): 1.0, (580, 581): 1.0, (28, 92): 1.0, (2, 30): 1.0, (25, 30): 1.0, (121, 122): 1.0, (25, 122): 1.0, (31, 121): 1.0, (31, 131): 1.0, (8, 132): 1.0, (133, 148): 1.0, (133, 134): 1.0, (480, 481): 1.0, (132, 148): 1.0, (168, 556): 1.0, (171, 708): 1.0, (189, 278): 1.0, (247, 252): 1.0, (214, 215): 1.0, (215, 219): 1.0, (219, 221): 1.0, (218, 221): 1.0, (240, 271): 1.0, (241, 243): 1.0, (241, 244): 1.0, (218, 244): 1.0, (243, 245): 1.0, (195, 248): 1.0, (247, 249): 1.0, (248, 250): 1.0, (195, 253): 1.0, (131, 253): 1.0, (252, 254): 1.0, (250, 256): 1.0, (134, 256): 1.0, (273, 286): 1.0, (274, 275): 1.0, (187, 284): 1.0, (271, 274): 1.0, (245, 273): 1.0, (275, 276): 1.0, (278, 284): 1.0, (218, 424): 1.0, (245, 428): 1.0, (286, 288): 1.0, (272, 288): 1.0, (297, 298): 1.0, (298, 299): 1.0, (300, 301): 1.0, (299, 301): 1.0, (297, 302): 1.0, (302, 303): 1.0, (187, 303): 1.0, (300, 309): 1.0, (309, 311): 1.0, (311, 400): 1.0, (240, 316): 1.0, (249, 316): 1.0, (324, 325): 1.0, (323, 325): 1.0, (322, 324): 1.0, (765, 770): 1.0, (768, 769): 1.0, (767, 768): 1.0, (322, 328): 1.0, (317, 327): 1.0, (326, 328): 1.0, (331, 332): 1.0, (330, 332): 1.0, (331, 341): 1.0, (341, 343): 1.0, (342, 343): 1.0, (366, 371): 1.0, (368, 369): 1.0, (367, 369): 1.0, (366, 368): 1.0, (365, 371): 1.0, (365, 372): 1.0, (370, 372): 1.0, (312, 370): 1.0, (327, 391): 1.0, (391, 403): 1.0, (298, 392): 1.0, (394, 395): 1.0, (393, 395): 1.0, (394, 396): 1.0, (396, 398): 1.0, (397, 398): 1.0, (341, 396): 1.0, (331, 394): 1.0, (314, 400): 1.0, (298, 403): 1.0, (645, 647): 1.0, (326, 392): 1.0, (298, 646): 1.0, (646, 652): 1.0, (651, 652): 1.0, (650, 651): 1.0, (647, 648): 1.0, (649, 650): 1.0, (645, 646): 1.0, (644, 648): 1.0, (420, 421): 1.0, (15, 419): 1.0, (4, 419): 1.0, (420, 422): 1.0, (422, 423): 1.0, (423, 424): 1.0, (425, 426): 1.0, (425, 427): 1.0, (424, 427): 1.0, (426, 428): 1.0, (429, 430): 1.0, (428, 430): 1.0, (429, 443): 1.0, (443, 444): 1.0, (445, 448): 1.0, (447, 448): 1.0, (450, 451): 1.0, (447, 451): 1.0, (449, 450): 1.0, (449, 452): 1.0, (446, 453): 1.0, (454, 456): 1.0, (454, 455): 1.0, (453, 456): 1.0, (457, 458): 1.0, (458, 459): 1.0, (457, 460): 1.0, (452, 460): 1.0, (459, 461): 1.0, (455, 461): 1.0, (467, 469): 1.0, (466, 471): 1.0, (467, 468): 1.0, (469, 470): 1.0, (472, 473): 1.0, (471, 472): 1.0, (473, 474): 1.0, (466, 475): 1.0, (468, 475): 1.0, (470, 677): 1.0, (477, 481): 1.0, (479, 482): 1.0, (480, 482): 1.0, (483, 484): 1.0, (485, 487): 1.0, (485, 686): 1.0, (478, 486): 1.0, (484, 487): 1.0, (555, 556): 1.0, (555, 724): 1.0, (171, 554): 1.0, (573, 575): 1.0, (574, 575): 1.0, (168, 169): 1.0, (169, 170): 1.0, (565, 566): 1.0, (567, 568): 1.0, (568, 572): 1.0, (566, 567): 1.0, (569, 570): 1.0, (569, 571): 1.0, (571, 572): 1.0, (573, 629): 1.0, (576, 578): 1.0, (616, 735): 1.0, (20, 580): 1.0, (28, 735): 1.0, (590, 591): 1.0, (594, 631): 1.0, (591, 594): 1.0, (581, 595): 1.0, (589, 595): 1.0, (100, 616): 1.0, (632, 633): 1.0, (666, 669): 1.0, (576, 629): 1.0, (619, 761): 1.0, (633, 706): 1.0, (589, 631): 1.0, (765, 766): 1.0, (641, 642): 1.0, (641, 643): 1.0, (318, 320): 1.0, (319, 320): 1.0, (649, 653): 1.0, (644, 653): 1.0, (670, 671): 1.0, (671, 675): 1.0, (669, 670): 1.0, (672, 673): 1.0, (672, 674): 1.0, (674, 675): 1.0, (478, 686): 1.0, (704, 705): 1.0, (705, 706): 1.0, (619, 632): 1.0, (577, 578): 1.0, (5, 707): 1.0, (167, 708): 1.0, (554, 724): 1.0, (577, 732): 1.0, (732, 733): 1.0, (748, 749): 1.0, (746, 747): 1.0, (92, 734): 1.0, (579, 734): 1.0, (579, 738): 1.0, (100, 738): 1.0, (59, 743): 1.0, (744, 745): 1.0, (743, 744): 1.0, (745, 762): 1.0, (747, 749): 1.0, (750, 751): 1.0, (752, 753): 1.0, (750, 753): 1.0, (748, 755): 1.0, (754, 755): 1.0, (752, 754): 1.0, (733, 756): 1.0, (759, 760): 1.0, (759, 761): 1.0, (762, 763): 1.0, (4, 764): 1.0, (763, 764): 1.0, (318, 769): 1.0, (784, 785): 1.0, (782, 786): 1.0, (781, 784): 1.0, (781, 787): 1.0, (780, 782): 1.0, (779, 785): 1.0, (779, 783): 1.0, (766, 767): 1.0, (780, 787): 1.0, (789, 790): 1.0, (791, 792): 1.0, (791, 793): 1.0, (789, 792): 1.0, (794, 795): 1.0, (795, 803): 1.0, (793, 803): 1.0, (805, 806): 1.0, (807, 808): 1.0, (807, 809): 1.0, (805, 808): 1.0, (810, 811): 1.0, (811, 812): 1.0, (809, 812): 1.0, (822, 829): 1.0, (822, 828): 1.0, (820, 828): 1.0, (819, 820): 1.0, (747, 823): 1.0, (821, 823): 1.0, (831, 832): 1.0, (833, 834): 1.0, (831, 834): 1.0, (833, 835): 1.0, (840, 841): 1.0, (839, 841): 1.0, (830, 839): 1.0}
me_circle_001.attributes.new('crease_edge', 'FLOAT', 'EDGE').data.foreach_set('value', [_k.get((min(e.vertices), max(e.vertices)), 0.0) for e in me_circle_001.edges])
me_circle_001.materials.append(mat_material___eeeeee)
me_circle_001.materials.append(mat_other___ffff00)
me_circle_001.materials.append(mat_metal___cccccc)
me_circle_001.use_remesh_preserve_volume = False
me_circle_001.use_remesh_preserve_attributes = False
me_circle_001.use_mirror_vertex_groups = False
me_circle_001.auto_texspace = False
me_circle_001.update()

# ---- objects
ob_collision = bpy.data.objects.new('collision', me_circle_000)
ob_wheel_rl = bpy.data.objects.new('wheel_rl', None)
ob_wheel_rr = bpy.data.objects.new('wheel_rr', None)
ob_wheel_fr = bpy.data.objects.new('wheel_fr', None)
ob_wheel_fl = bpy.data.objects.new('wheel_fl', None)
ob_chassis = bpy.data.objects.new('chassis', me_circle_001)

# ---- transforms, parenting, visibility, modifiers, constraints
ob_collision.location = (0.0, -0.06869, 0.1241)
ob_collision.lineart.crease_threshold = 0.0
ob_wheel_rl.location = (0.7159, 1.126, 0.2173)
ob_wheel_rl.empty_image_offset = (0.0, 0.0)
ob_wheel_rl.lineart.crease_threshold = 0.0
ob_wheel_rr.location = (-0.7159, 1.126, 0.2173)
ob_wheel_rr.empty_image_offset = (0.0, 0.0)
ob_wheel_rr.lineart.crease_threshold = 0.0
ob_wheel_fr.location = (-0.7159, -1.115, 0.2173)
ob_wheel_fr.empty_image_offset = (0.0, 0.0)
ob_wheel_fr.lineart.crease_threshold = 0.0
ob_wheel_fl.location = (0.7159, -1.115, 0.2173)
ob_wheel_fl.empty_image_offset = (0.0, 0.0)
ob_wheel_fl.lineart.crease_threshold = 0.0
ob_chassis.location = (0.0, -0.06869, 0.1241)
ob_chassis.lineart.crease_threshold = 0.0
_m = ob_chassis.modifiers.new('Mirror', 'MIRROR')
_m = ob_chassis.modifiers.new('Subsurf', 'SUBSURF')
_m.uv_smooth = 'PRESERVE_CORNERS'
_m.quality = 2
_m.levels = 0
_m.show_only_control_edges = False
_m = ob_chassis.modifiers.new('EdgeSplit', 'EDGE_SPLIT')
_m.split_angle = 0.6109

# ---- collection membership
col_collection_1.objects.link(ob_collision)
col_collection_1.objects.link(ob_wheel_rl)
col_collection_1.objects.link(ob_wheel_rr)
col_collection_1.objects.link(ob_wheel_fr)
col_collection_1.objects.link(ob_wheel_fl)
col_collection_1.objects.link(ob_chassis)
col_collection_2.objects.link(ob_collision)
col_collection_3.objects.link(ob_collision)
col_collection_4.objects.link(ob_collision)
col_collection_5.objects.link(ob_collision)
col_collection_6.objects.link(ob_collision)
col_collection_7.objects.link(ob_collision)
col_collection_8.objects.link(ob_collision)
col_collection_9.objects.link(ob_collision)
col_collection_10.objects.link(ob_collision)
col_collection_11.objects.link(ob_collision)
col_collection_12.objects.link(ob_collision)
col_collection_13.objects.link(ob_collision)
col_collection_14.objects.link(ob_collision)
col_collection_15.objects.link(ob_collision)
col_collection_16.objects.link(ob_collision)
col_collection_17.objects.link(ob_collision)
col_collection_18.objects.link(ob_collision)
col_collection_19.objects.link(ob_collision)
col_collection_20.objects.link(ob_collision)

# ---- scene / render settings (as saved in the file)
scene.frame_start = 1; scene.frame_end = 250; scene.frame_set(1)
scene.render.engine = 'BLENDER_EEVEE_NEXT'
scene.render.resolution_percentage = 50
scene.render.dither_intensity = 0.0
scene.cycles.use_denoising = False
scene.cycles.samples = 10
scene.cycles.sampling_pattern = 'TABULATED_SOBOL'
scene.cycles.light_sampling_threshold = 0.0
scene.cycles.use_adaptive_sampling = False
scene.cycles.use_light_tree = False
scene.cycles.blur_glossy = 0.0
scene.cycles.pixel_filter_type = 'GAUSSIAN'
scene.cycles.sample_clamp_indirect = 0.0
scene.view_settings.view_transform = 'Standard'
bpy.context.view_layer.update()

# ---- added for rendering (the .blend has no active camera and no usable light): camera, sun
cam_auto = bpy.data.cameras.new('AutoCamera')
cam_auto.lens = 50.0
cam_auto.sensor_width = 36.0
cam_auto.clip_end = 1000.0
ob_auto_camera = bpy.data.objects.new('AutoCamera', cam_auto)
scene.collection.objects.link(ob_auto_camera)
ob_auto_camera.location = (3.86684, -4.71559, 3.67977)
ob_auto_camera.rotation_euler = (1.09748, -7.21219e-08, 0.694738)
scene.camera = ob_auto_camera
light_auto_sun = bpy.data.lights.new('AutoSun', 'SUN')
light_auto_sun.energy = 3.0
light_auto_sun.angle = 0.0523599
ob_auto_sun = bpy.data.objects.new('AutoSun', light_auto_sun)
scene.collection.objects.link(ob_auto_sun)
ob_auto_sun.rotation_euler = (0.872665, 0.174533, 0.523599)
bpy.context.view_layer.update()
